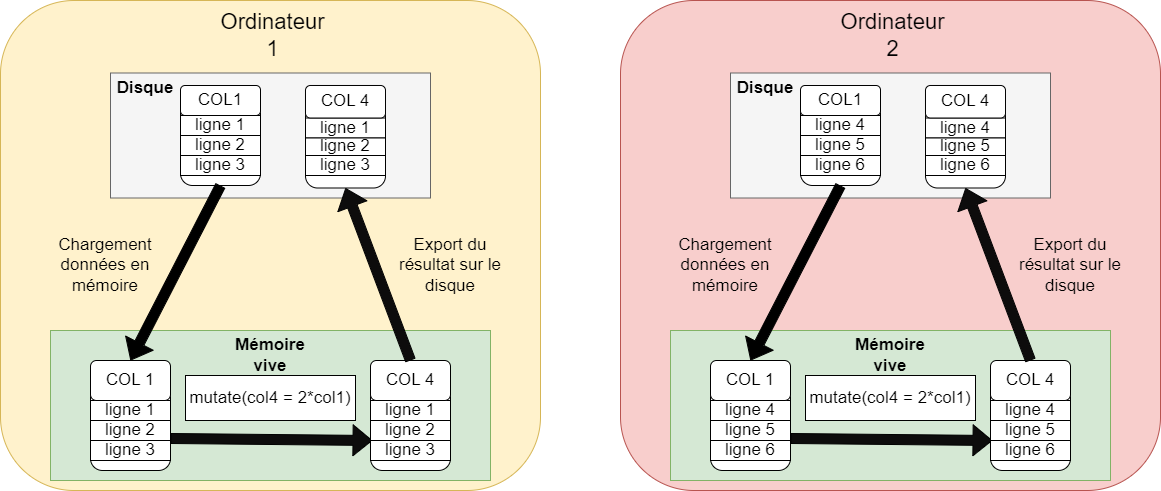

The diagram above was exported from draw.io. Its source (the exported page's mxGraphModel, read from the mxfile embedded in the PNG):
<mxGraphModel dx="832" dy="1650" grid="1" gridSize="10" guides="1" tooltips="1" connect="1" arrows="1" fold="1" page="1" pageScale="1" pageWidth="827" pageHeight="1169" math="0" shadow="0">
  <root>
    <mxCell id="0" />
    <mxCell id="1" parent="0" />
    <mxCell id="H8CcDHWwkmTI7GskFMy2-58" value="" style="rounded=1;whiteSpace=wrap;html=1;fillColor=#fff2cc;strokeColor=#d6b656;" vertex="1" parent="1">
      <mxGeometry x="180" y="-120" width="540" height="490" as="geometry" />
    </mxCell>
    <mxCell id="H8CcDHWwkmTI7GskFMy2-1" value="" style="rounded=0;whiteSpace=wrap;html=1;fillColor=#d5e8d4;strokeColor=#82b366;fontSize=17;" vertex="1" parent="1">
      <mxGeometry x="230" y="210" width="440" height="150" as="geometry" />
    </mxCell>
    <mxCell id="H8CcDHWwkmTI7GskFMy2-2" value="" style="rounded=0;whiteSpace=wrap;html=1;fillColor=#f5f5f5;fontColor=#333333;strokeColor=#666666;fontSize=17;" vertex="1" parent="1">
      <mxGeometry x="290" y="-47.5" width="320" height="125" as="geometry" />
    </mxCell>
    <mxCell id="H8CcDHWwkmTI7GskFMy2-3" value="" style="rounded=1;whiteSpace=wrap;html=1;fontSize=17;" vertex="1" parent="1">
      <mxGeometry x="270" y="240" width="80" height="110" as="geometry" />
    </mxCell>
    <mxCell id="H8CcDHWwkmTI7GskFMy2-4" value="" style="shape=flexArrow;endArrow=classic;html=1;rounded=0;exitX=1;exitY=0.5;exitDx=0;exitDy=0;entryX=0.025;entryY=0.528;entryDx=0;entryDy=0;entryPerimeter=0;fillColor=#0d0c0c;fontSize=17;" edge="1" parent="1">
      <mxGeometry width="50" height="50" relative="1" as="geometry">
        <mxPoint x="350" y="318" as="sourcePoint" />
        <mxPoint x="552" y="320" as="targetPoint" />
      </mxGeometry>
    </mxCell>
    <mxCell id="H8CcDHWwkmTI7GskFMy2-5" value="mutate(col4 = 2*col1)" style="rounded=0;whiteSpace=wrap;html=1;fontSize=17;" vertex="1" parent="1">
      <mxGeometry x="365" y="255" width="170" height="45" as="geometry" />
    </mxCell>
    <mxCell id="H8CcDHWwkmTI7GskFMy2-6" value="ligne 1" style="rounded=0;whiteSpace=wrap;html=1;fontSize=17;" vertex="1" parent="1">
      <mxGeometry x="270" y="280" width="80" height="20" as="geometry" />
    </mxCell>
    <mxCell id="H8CcDHWwkmTI7GskFMy2-7" value="ligne 2" style="rounded=0;whiteSpace=wrap;html=1;fontSize=17;" vertex="1" parent="1">
      <mxGeometry x="270" y="300" width="80" height="20" as="geometry" />
    </mxCell>
    <mxCell id="H8CcDHWwkmTI7GskFMy2-8" value="ligne 3" style="rounded=0;whiteSpace=wrap;html=1;fontSize=17;" vertex="1" parent="1">
      <mxGeometry x="270" y="320" width="80" height="20" as="geometry" />
    </mxCell>
    <mxCell id="H8CcDHWwkmTI7GskFMy2-16" value="COL 1" style="rounded=1;whiteSpace=wrap;html=1;fontSize=17;" vertex="1" parent="1">
      <mxGeometry x="270" y="240" width="80" height="40" as="geometry" />
    </mxCell>
    <mxCell id="H8CcDHWwkmTI7GskFMy2-17" value="" style="rounded=1;whiteSpace=wrap;html=1;fontSize=17;" vertex="1" parent="1">
      <mxGeometry x="550" y="240" width="80" height="110" as="geometry" />
    </mxCell>
    <mxCell id="H8CcDHWwkmTI7GskFMy2-18" value="ligne 1" style="rounded=0;whiteSpace=wrap;html=1;fontSize=17;" vertex="1" parent="1">
      <mxGeometry x="550" y="280" width="80" height="20" as="geometry" />
    </mxCell>
    <mxCell id="H8CcDHWwkmTI7GskFMy2-19" value="ligne 2" style="rounded=0;whiteSpace=wrap;html=1;fontSize=17;" vertex="1" parent="1">
      <mxGeometry x="550" y="300" width="80" height="20" as="geometry" />
    </mxCell>
    <mxCell id="H8CcDHWwkmTI7GskFMy2-20" value="ligne 3" style="rounded=0;whiteSpace=wrap;html=1;fontSize=17;" vertex="1" parent="1">
      <mxGeometry x="550" y="320" width="80" height="20" as="geometry" />
    </mxCell>
    <mxCell id="H8CcDHWwkmTI7GskFMy2-28" value="COL 4" style="rounded=1;whiteSpace=wrap;html=1;fontSize=17;" vertex="1" parent="1">
      <mxGeometry x="550" y="240" width="80" height="40" as="geometry" />
    </mxCell>
    <mxCell id="H8CcDHWwkmTI7GskFMy2-29" value="" style="rounded=1;whiteSpace=wrap;html=1;fontSize=17;" vertex="1" parent="1">
      <mxGeometry x="360" y="-35" width="80" height="100" as="geometry" />
    </mxCell>
    <mxCell id="H8CcDHWwkmTI7GskFMy2-30" value="COL1" style="rounded=1;whiteSpace=wrap;html=1;fontSize=17;" vertex="1" parent="1">
      <mxGeometry x="360" y="-35" width="80" height="30" as="geometry" />
    </mxCell>
    <mxCell id="H8CcDHWwkmTI7GskFMy2-35" value="Mémoire vive" style="text;html=1;align=center;verticalAlign=middle;whiteSpace=wrap;rounded=0;fontSize=17;fontStyle=1" vertex="1" parent="1">
      <mxGeometry x="410" y="220" width="80" height="30" as="geometry" />
    </mxCell>
    <mxCell id="H8CcDHWwkmTI7GskFMy2-36" value="Disque" style="text;html=1;align=center;verticalAlign=middle;whiteSpace=wrap;rounded=0;fontSize=17;fontStyle=1" vertex="1" parent="1">
      <mxGeometry x="300" y="-47.5" width="50" height="30" as="geometry" />
    </mxCell>
    <mxCell id="H8CcDHWwkmTI7GskFMy2-37" value="" style="shape=flexArrow;endArrow=classic;html=1;rounded=0;exitX=0.5;exitY=1;exitDx=0;exitDy=0;entryX=0.5;entryY=0;entryDx=0;entryDy=0;fillColor=#000000;fontSize=17;" edge="1" parent="1" source="H8CcDHWwkmTI7GskFMy2-29" target="H8CcDHWwkmTI7GskFMy2-16">
      <mxGeometry width="50" height="50" relative="1" as="geometry">
        <mxPoint x="470" y="270" as="sourcePoint" />
        <mxPoint x="520" y="220" as="targetPoint" />
      </mxGeometry>
    </mxCell>
    <mxCell id="H8CcDHWwkmTI7GskFMy2-38" value="Chargement données en mémoire" style="text;html=1;align=center;verticalAlign=middle;whiteSpace=wrap;rounded=0;fontSize=17;" vertex="1" parent="1">
      <mxGeometry x="220" y="130" width="130" height="30" as="geometry" />
    </mxCell>
    <mxCell id="H8CcDHWwkmTI7GskFMy2-39" value="ligne 1" style="rounded=0;whiteSpace=wrap;html=1;fontSize=17;" vertex="1" parent="1">
      <mxGeometry x="360" y="-5" width="80" height="20" as="geometry" />
    </mxCell>
    <mxCell id="H8CcDHWwkmTI7GskFMy2-41" value="ligne 2" style="rounded=0;whiteSpace=wrap;html=1;fontSize=17;" vertex="1" parent="1">
      <mxGeometry x="360" y="15" width="80" height="20" as="geometry" />
    </mxCell>
    <mxCell id="H8CcDHWwkmTI7GskFMy2-42" value="ligne 3" style="rounded=0;whiteSpace=wrap;html=1;fontSize=17;" vertex="1" parent="1">
      <mxGeometry x="360" y="35" width="80" height="20" as="geometry" />
    </mxCell>
    <mxCell id="H8CcDHWwkmTI7GskFMy2-76" value="Ordinateur 1" style="text;html=1;align=center;verticalAlign=middle;whiteSpace=wrap;rounded=0;fontSize=22;" vertex="1" parent="1">
      <mxGeometry x="415" y="-100" width="75" height="30" as="geometry" />
    </mxCell>
    <mxCell id="AAbgRueSTnuMygrB4W5A-17" value="" style="rounded=1;whiteSpace=wrap;html=1;fontSize=17;" vertex="1" parent="1">
      <mxGeometry x="485" y="-35" width="80" height="102.5" as="geometry" />
    </mxCell>
    <mxCell id="AAbgRueSTnuMygrB4W5A-18" value="ligne 1" style="rounded=0;whiteSpace=wrap;html=1;fontSize=17;" vertex="1" parent="1">
      <mxGeometry x="485" y="-2.5" width="80" height="20" as="geometry" />
    </mxCell>
    <mxCell id="AAbgRueSTnuMygrB4W5A-19" value="ligne 2" style="rounded=0;whiteSpace=wrap;html=1;fontSize=17;" vertex="1" parent="1">
      <mxGeometry x="485" y="17.5" width="80" height="17.5" as="geometry" />
    </mxCell>
    <mxCell id="AAbgRueSTnuMygrB4W5A-20" value="ligne 3" style="rounded=0;whiteSpace=wrap;html=1;fontSize=17;" vertex="1" parent="1">
      <mxGeometry x="485" y="35" width="80" height="20" as="geometry" />
    </mxCell>
    <mxCell id="AAbgRueSTnuMygrB4W5A-21" value="COL 4" style="rounded=1;whiteSpace=wrap;html=1;fontSize=17;" vertex="1" parent="1">
      <mxGeometry x="485" y="-35" width="80" height="32.5" as="geometry" />
    </mxCell>
    <mxCell id="AAbgRueSTnuMygrB4W5A-23" value="" style="shape=flexArrow;endArrow=classic;html=1;rounded=0;exitX=0.5;exitY=0;exitDx=0;exitDy=0;fillColor=#0d0c0c;fontSize=17;entryX=0.5;entryY=1;entryDx=0;entryDy=0;" edge="1" parent="1" source="H8CcDHWwkmTI7GskFMy2-28" target="AAbgRueSTnuMygrB4W5A-17">
      <mxGeometry width="50" height="50" relative="1" as="geometry">
        <mxPoint x="460" y="313" as="sourcePoint" />
        <mxPoint x="510" y="70" as="targetPoint" />
      </mxGeometry>
    </mxCell>
    <mxCell id="AAbgRueSTnuMygrB4W5A-24" value="Export du résultat sur le disque" style="text;html=1;align=center;verticalAlign=middle;whiteSpace=wrap;rounded=0;fontSize=17;" vertex="1" parent="1">
      <mxGeometry x="565" y="130" width="130" height="30" as="geometry" />
    </mxCell>
    <mxCell id="AAbgRueSTnuMygrB4W5A-27" value="" style="rounded=1;whiteSpace=wrap;html=1;fillColor=#f8cecc;strokeColor=#b85450;" vertex="1" parent="1">
      <mxGeometry x="800" y="-120" width="540" height="490" as="geometry" />
    </mxCell>
    <mxCell id="AAbgRueSTnuMygrB4W5A-28" value="" style="rounded=0;whiteSpace=wrap;html=1;fillColor=#d5e8d4;strokeColor=#82b366;fontSize=17;" vertex="1" parent="1">
      <mxGeometry x="850" y="210" width="440" height="150" as="geometry" />
    </mxCell>
    <mxCell id="AAbgRueSTnuMygrB4W5A-29" value="" style="rounded=0;whiteSpace=wrap;html=1;fillColor=#f5f5f5;fontColor=#333333;strokeColor=#666666;fontSize=17;" vertex="1" parent="1">
      <mxGeometry x="910" y="-47.5" width="320" height="125" as="geometry" />
    </mxCell>
    <mxCell id="AAbgRueSTnuMygrB4W5A-30" value="" style="rounded=1;whiteSpace=wrap;html=1;fontSize=17;" vertex="1" parent="1">
      <mxGeometry x="890" y="240" width="80" height="110" as="geometry" />
    </mxCell>
    <mxCell id="AAbgRueSTnuMygrB4W5A-31" value="" style="shape=flexArrow;endArrow=classic;html=1;rounded=0;exitX=1;exitY=0.5;exitDx=0;exitDy=0;entryX=0.025;entryY=0.528;entryDx=0;entryDy=0;entryPerimeter=0;fillColor=#0d0c0c;fontSize=17;" edge="1" parent="1">
      <mxGeometry width="50" height="50" relative="1" as="geometry">
        <mxPoint x="970" y="318" as="sourcePoint" />
        <mxPoint x="1172" y="320" as="targetPoint" />
      </mxGeometry>
    </mxCell>
    <mxCell id="AAbgRueSTnuMygrB4W5A-32" value="mutate(col4 = 2*col1)" style="rounded=0;whiteSpace=wrap;html=1;fontSize=17;" vertex="1" parent="1">
      <mxGeometry x="985" y="255" width="170" height="45" as="geometry" />
    </mxCell>
    <mxCell id="AAbgRueSTnuMygrB4W5A-33" value="ligne 4" style="rounded=0;whiteSpace=wrap;html=1;fontSize=17;" vertex="1" parent="1">
      <mxGeometry x="890" y="280" width="80" height="20" as="geometry" />
    </mxCell>
    <mxCell id="AAbgRueSTnuMygrB4W5A-34" value="ligne 5" style="rounded=0;whiteSpace=wrap;html=1;fontSize=17;" vertex="1" parent="1">
      <mxGeometry x="890" y="300" width="80" height="20" as="geometry" />
    </mxCell>
    <mxCell id="AAbgRueSTnuMygrB4W5A-35" value="ligne 6" style="rounded=0;whiteSpace=wrap;html=1;fontSize=17;" vertex="1" parent="1">
      <mxGeometry x="890" y="320" width="80" height="20" as="geometry" />
    </mxCell>
    <mxCell id="AAbgRueSTnuMygrB4W5A-36" value="COL 1" style="rounded=1;whiteSpace=wrap;html=1;fontSize=17;" vertex="1" parent="1">
      <mxGeometry x="890" y="240" width="80" height="40" as="geometry" />
    </mxCell>
    <mxCell id="AAbgRueSTnuMygrB4W5A-37" value="" style="rounded=1;whiteSpace=wrap;html=1;fontSize=17;" vertex="1" parent="1">
      <mxGeometry x="1170" y="240" width="80" height="110" as="geometry" />
    </mxCell>
    <mxCell id="AAbgRueSTnuMygrB4W5A-38" value="ligne 4" style="rounded=0;whiteSpace=wrap;html=1;fontSize=17;" vertex="1" parent="1">
      <mxGeometry x="1170" y="280" width="80" height="20" as="geometry" />
    </mxCell>
    <mxCell id="AAbgRueSTnuMygrB4W5A-39" value="ligne 5" style="rounded=0;whiteSpace=wrap;html=1;fontSize=17;" vertex="1" parent="1">
      <mxGeometry x="1170" y="300" width="80" height="20" as="geometry" />
    </mxCell>
    <mxCell id="AAbgRueSTnuMygrB4W5A-40" value="ligne 6" style="rounded=0;whiteSpace=wrap;html=1;fontSize=17;" vertex="1" parent="1">
      <mxGeometry x="1170" y="320" width="80" height="20" as="geometry" />
    </mxCell>
    <mxCell id="AAbgRueSTnuMygrB4W5A-41" value="COL 4" style="rounded=1;whiteSpace=wrap;html=1;fontSize=17;" vertex="1" parent="1">
      <mxGeometry x="1170" y="240" width="80" height="40" as="geometry" />
    </mxCell>
    <mxCell id="AAbgRueSTnuMygrB4W5A-42" value="" style="rounded=1;whiteSpace=wrap;html=1;fontSize=17;" vertex="1" parent="1">
      <mxGeometry x="980" y="-35" width="80" height="100" as="geometry" />
    </mxCell>
    <mxCell id="AAbgRueSTnuMygrB4W5A-43" value="COL1" style="rounded=1;whiteSpace=wrap;html=1;fontSize=17;" vertex="1" parent="1">
      <mxGeometry x="980" y="-35" width="80" height="30" as="geometry" />
    </mxCell>
    <mxCell id="AAbgRueSTnuMygrB4W5A-44" value="Mémoire vive" style="text;html=1;align=center;verticalAlign=middle;whiteSpace=wrap;rounded=0;fontSize=17;fontStyle=1" vertex="1" parent="1">
      <mxGeometry x="1030" y="220" width="80" height="30" as="geometry" />
    </mxCell>
    <mxCell id="AAbgRueSTnuMygrB4W5A-45" value="Disque" style="text;html=1;align=center;verticalAlign=middle;whiteSpace=wrap;rounded=0;fontSize=17;fontStyle=1" vertex="1" parent="1">
      <mxGeometry x="920" y="-47.5" width="50" height="30" as="geometry" />
    </mxCell>
    <mxCell id="AAbgRueSTnuMygrB4W5A-46" value="" style="shape=flexArrow;endArrow=classic;html=1;rounded=0;exitX=0.5;exitY=1;exitDx=0;exitDy=0;entryX=0.5;entryY=0;entryDx=0;entryDy=0;fillColor=#000000;fontSize=17;" edge="1" parent="1" source="AAbgRueSTnuMygrB4W5A-42" target="AAbgRueSTnuMygrB4W5A-36">
      <mxGeometry width="50" height="50" relative="1" as="geometry">
        <mxPoint x="1090" y="270" as="sourcePoint" />
        <mxPoint x="1140" y="220" as="targetPoint" />
      </mxGeometry>
    </mxCell>
    <mxCell id="AAbgRueSTnuMygrB4W5A-47" value="Chargement données en mémoire" style="text;html=1;align=center;verticalAlign=middle;whiteSpace=wrap;rounded=0;fontSize=17;" vertex="1" parent="1">
      <mxGeometry x="840" y="130" width="130" height="30" as="geometry" />
    </mxCell>
    <mxCell id="AAbgRueSTnuMygrB4W5A-48" value="ligne 4" style="rounded=0;whiteSpace=wrap;html=1;fontSize=17;" vertex="1" parent="1">
      <mxGeometry x="980" y="-5" width="80" height="20" as="geometry" />
    </mxCell>
    <mxCell id="AAbgRueSTnuMygrB4W5A-49" value="ligne 5" style="rounded=0;whiteSpace=wrap;html=1;fontSize=17;" vertex="1" parent="1">
      <mxGeometry x="980" y="15" width="80" height="20" as="geometry" />
    </mxCell>
    <mxCell id="AAbgRueSTnuMygrB4W5A-50" value="ligne 6" style="rounded=0;whiteSpace=wrap;html=1;fontSize=17;" vertex="1" parent="1">
      <mxGeometry x="980" y="35" width="80" height="20" as="geometry" />
    </mxCell>
    <mxCell id="AAbgRueSTnuMygrB4W5A-51" value="Ordinateur 2" style="text;html=1;align=center;verticalAlign=middle;whiteSpace=wrap;rounded=0;fontSize=22;" vertex="1" parent="1">
      <mxGeometry x="1035" y="-100" width="75" height="30" as="geometry" />
    </mxCell>
    <mxCell id="AAbgRueSTnuMygrB4W5A-52" value="" style="rounded=1;whiteSpace=wrap;html=1;fontSize=17;" vertex="1" parent="1">
      <mxGeometry x="1105" y="-35" width="80" height="102.5" as="geometry" />
    </mxCell>
    <mxCell id="AAbgRueSTnuMygrB4W5A-53" value="ligne 4" style="rounded=0;whiteSpace=wrap;html=1;fontSize=17;" vertex="1" parent="1">
      <mxGeometry x="1105" y="-2.5" width="80" height="20" as="geometry" />
    </mxCell>
    <mxCell id="AAbgRueSTnuMygrB4W5A-54" value="ligne 5" style="rounded=0;whiteSpace=wrap;html=1;fontSize=17;" vertex="1" parent="1">
      <mxGeometry x="1105" y="17.5" width="80" height="17.5" as="geometry" />
    </mxCell>
    <mxCell id="AAbgRueSTnuMygrB4W5A-55" value="ligne 6" style="rounded=0;whiteSpace=wrap;html=1;fontSize=17;" vertex="1" parent="1">
      <mxGeometry x="1105" y="35" width="80" height="20" as="geometry" />
    </mxCell>
    <mxCell id="AAbgRueSTnuMygrB4W5A-56" value="COL 4" style="rounded=1;whiteSpace=wrap;html=1;fontSize=17;" vertex="1" parent="1">
      <mxGeometry x="1105" y="-35" width="80" height="32.5" as="geometry" />
    </mxCell>
    <mxCell id="AAbgRueSTnuMygrB4W5A-57" value="" style="shape=flexArrow;endArrow=classic;html=1;rounded=0;exitX=0.5;exitY=0;exitDx=0;exitDy=0;fillColor=#0d0c0c;fontSize=17;entryX=0.5;entryY=1;entryDx=0;entryDy=0;" edge="1" parent="1" source="AAbgRueSTnuMygrB4W5A-41" target="AAbgRueSTnuMygrB4W5A-52">
      <mxGeometry width="50" height="50" relative="1" as="geometry">
        <mxPoint x="1080" y="313" as="sourcePoint" />
        <mxPoint x="1130" y="70" as="targetPoint" />
      </mxGeometry>
    </mxCell>
    <mxCell id="AAbgRueSTnuMygrB4W5A-58" value="Export du résultat sur le disque" style="text;html=1;align=center;verticalAlign=middle;whiteSpace=wrap;rounded=0;fontSize=17;" vertex="1" parent="1">
      <mxGeometry x="1185" y="130" width="130" height="30" as="geometry" />
    </mxCell>
  </root>
</mxGraphModel>